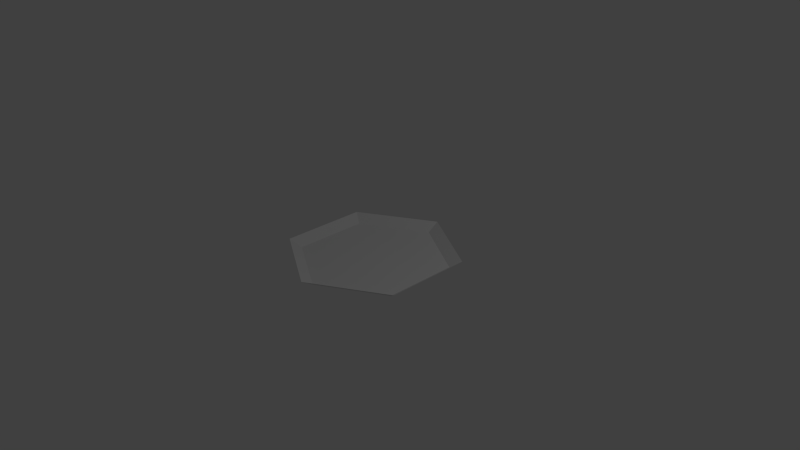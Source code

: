 # Source: platform.blend  (saved by Blender 2.76.0; exported with 4.5.12 LTS)
import bpy
from mathutils import Matrix  # noqa: F401  (used for matrix-valued properties, if any)

bpy.ops.wm.read_factory_settings(use_empty=True)
scene = bpy.context.scene
scene.name = 'Scene'

# ---- collections
col_collection_1 = bpy.data.collections.new('Collection 1'); scene.collection.children.link(col_collection_1)

# ---- world
world_world = bpy.data.worlds.new('World'); scene.world = world_world
world_world.color = (0.05088, 0.05088, 0.05088)
world_world.use_sun_shadow = False
world_world.sun_shadow_jitter_overblur = 0.0
world_world.cycles.sampling_method = 'MANUAL'
world_world.cycles.sample_map_resolution = 256

# ---- cameras
cam_camera = bpy.data.cameras.new('Camera')
cam_camera.clip_end = 100.0
cam_camera.lens = 35.0
cam_camera.sensor_width = 32.0
cam_camera.sensor_height = 18.0
cam_camera.ortho_scale = 7.314
cam_camera.dof.focus_distance = 0.0
cam_camera.dof.aperture_fstop = 128.0

# ---- lights
light_lamp = bpy.data.lights.new('Lamp', 'POINT')
light_lamp.transmission_factor = 0.0
light_lamp.cutoff_distance = 30.0
light_lamp.energy = 100.0
light_lamp.shadow_buffer_clip_start = 1.001
light_lamp.shadow_soft_size = 0.1
light_lamp.shadow_maximum_resolution = 0.006
light_lamp.use_absolute_resolution = True
light_lamp.cycles.use_multiple_importance_sampling = False

# ---- meshes
me_cylinder = bpy.data.meshes.new('Cylinder')
me_cylinder.from_pydata([(3.28e-09, 1.165, 0.7243), (0.0, 1.0, -0.5194), (1.009, 0.5825, 0.7243), (0.866, 0.5, -0.5194), (1.009, -0.5825, 0.7243), (0.866, -0.5, -0.5194), (-9.858e-08, -1.165, 0.7243), (-8.742e-08, -1.0, -0.5194), (-1.009, -0.5825, 0.7243), (-0.866, -0.5, -0.5194), (-1.009, 0.5825, 0.7243), (-0.866, 0.5, -0.5194)], [], [(0, 1, 3, 2), (2, 3, 5, 4), (4, 5, 7, 6), (6, 7, 9, 8), (3, 1, 11, 9, 7, 5), (10, 11, 1, 0), (8, 9, 11, 10)])
me_cylinder.use_remesh_preserve_volume = False
me_cylinder.use_remesh_preserve_attributes = False
me_cylinder.use_mirror_vertex_groups = False
me_cylinder.update()

# ---- objects
ob_cylinder = bpy.data.objects.new('Cylinder', me_cylinder)
ob_lamp = bpy.data.objects.new('Lamp', light_lamp)
ob_camera = bpy.data.objects.new('Camera', cam_camera)

# ---- transforms, parenting, visibility, modifiers, constraints
ob_cylinder.location = (0.0, 0.0, 0.0)
ob_cylinder.scale = (1.0, 1.0, 0.08333)
ob_cylinder.lineart.crease_threshold = 0.0
ob_lamp.location = (4.076, 1.005, 5.904)
ob_lamp.rotation_euler = (0.6503, 0.05522, 1.866)
ob_lamp.lock_rotations_4d = False
ob_lamp.empty_display_type = 'ARROWS'
ob_lamp.color = (0.0, 0.0, 0.0, 0.0)
ob_lamp.lineart.crease_threshold = 0.0
ob_camera.location = (7.481, -6.508, 5.344)
ob_camera.rotation_euler = (1.109, 0.01082, 0.8149)
ob_camera.lock_rotations_4d = False
ob_camera.empty_display_type = 'ARROWS'
ob_camera.color = (0.0, 0.0, 0.0, 0.0)
ob_camera.display_type = 'WIRE'
ob_camera.lineart.crease_threshold = 0.0

# ---- collection membership
col_collection_1.objects.link(ob_cylinder)
col_collection_1.objects.link(ob_lamp)
col_collection_1.objects.link(ob_camera)

# ---- scene / render settings (as saved in the file)
scene.camera = ob_camera
scene.frame_start = 1; scene.frame_end = 250; scene.frame_set(1)
scene.render.engine = 'BLENDER_EEVEE_NEXT'
scene.render.resolution_percentage = 50
scene.render.dither_intensity = 0.0
scene.cycles.use_denoising = False
scene.cycles.samples = 10
scene.cycles.sampling_pattern = 'TABULATED_SOBOL'
scene.cycles.light_sampling_threshold = 0.0
scene.cycles.use_adaptive_sampling = False
scene.cycles.use_light_tree = False
scene.cycles.blur_glossy = 0.0
scene.cycles.pixel_filter_type = 'GAUSSIAN'
scene.cycles.sample_clamp_indirect = 0.0
scene.view_settings.view_transform = 'Standard'
bpy.context.view_layer.update()
